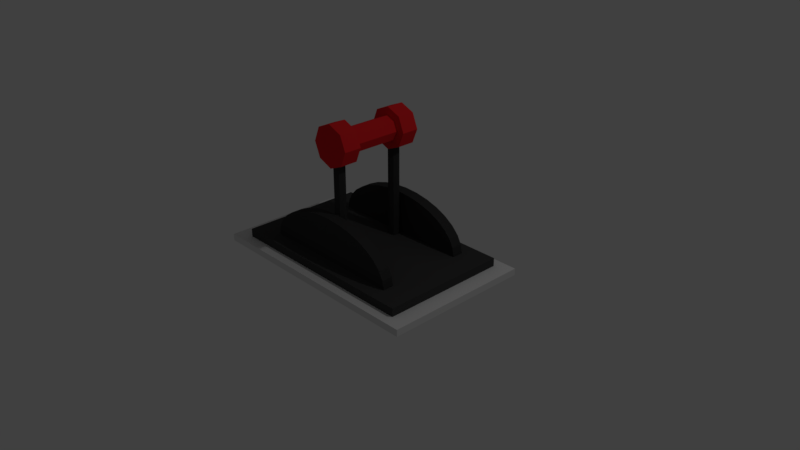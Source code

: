 # Source: lever-module.blend  (saved by Blender 2.79.0; exported with 4.5.12 LTS)
import bpy
from mathutils import Matrix  # noqa: F401  (used for matrix-valued properties, if any)

bpy.ops.wm.read_factory_settings(use_empty=True)
scene = bpy.context.scene
scene.name = 'Scene'

# ---- collections
col_collection_1 = bpy.data.collections.new('Collection 1'); scene.collection.children.link(col_collection_1)

# ---- materials (node trees are filled in below, after node groups)
mat_warpdrivehandletop = bpy.data.materials.new('WarpDriveHandleTop')
mat_warpdrivehandletop.alpha_threshold = 0.0
mat_warpdrivehandletop.use_transparent_shadow = False
mat_warpdrivehandletop.diffuse_color = (0.8, 0.01958, 0.02359, 1.0)
mat_warpdrivehandletop.roughness = 0.5
mat_warpdrivehandleshaft = bpy.data.materials.new('WarpDriveHandleShaft')
mat_warpdrivehandleshaft.alpha_threshold = 0.0
mat_warpdrivehandleshaft.use_transparent_shadow = False
mat_warpdrivehandleshaft.diffuse_color = (0.0407, 0.0407, 0.0407, 1.0)
mat_warpdrivehandleshaft.roughness = 0.5
mat_warpdrivefrontplatematerial = bpy.data.materials.new('WarpDriveFrontplateMaterial')
mat_warpdrivefrontplatematerial.alpha_threshold = 0.0
mat_warpdrivefrontplatematerial.use_transparent_shadow = False
mat_warpdrivefrontplatematerial.diffuse_color = (0.05545, 0.05545, 0.05545, 1.0)
mat_warpdrivefrontplatematerial.specular_color = (0.09324, 0.09324, 0.09324)
mat_warpdrivefrontplatematerial.roughness = 0.5
mat_warpdrivefrontplatematerial.line_color = (0.0, 0.0, 0.0, 1.0)
mat_warpdrivebackplatematerial = bpy.data.materials.new('WarpDriveBackplateMaterial')
mat_warpdrivebackplatematerial.alpha_threshold = 0.0
mat_warpdrivebackplatematerial.use_transparent_shadow = False
mat_warpdrivebackplatematerial.roughness = 0.5
mat_warpdrivebackplatematerial.line_color = (0.0, 0.0, 0.0, 1.0)

# ---- material node trees

# ---- world
world_world = bpy.data.worlds.new('World'); scene.world = world_world
world_world.color = (0.05088, 0.05088, 0.05088)
world_world.use_sun_shadow = False
world_world.sun_shadow_jitter_overblur = 0.0
world_world.cycles.sampling_method = 'MANUAL'

# ---- cameras
cam_camera = bpy.data.cameras.new('Camera')
cam_camera.clip_end = 100.0
cam_camera.lens = 35.0
cam_camera.sensor_width = 32.0
cam_camera.sensor_height = 18.0
cam_camera.ortho_scale = 7.314
cam_camera.dof.focus_distance = 0.0
cam_camera.dof.aperture_fstop = 128.0

# ---- lights
light_lamp = bpy.data.lights.new('Lamp', 'POINT')
light_lamp.transmission_factor = 0.0
light_lamp.cutoff_distance = 30.0
light_lamp.energy = 100.0
light_lamp.shadow_buffer_clip_start = 1.001
light_lamp.shadow_soft_size = 0.1
light_lamp.shadow_maximum_resolution = 0.006
light_lamp.use_absolute_resolution = True

# ---- meshes
me_circle_005 = bpy.data.meshes.new('Circle.005')
me_circle_005.from_pydata([(0.0, 1.0, 0.0), (-0.7071, 0.7071, 0.0), (-1.0, -4.371e-08, 0.0), (-0.7071, -0.7071, 0.0), (8.742e-08, -1.0, 0.0), (0.7071, -0.7071, 0.0), (1.0, 1.192e-08, 0.0), (0.7071, 0.7071, 0.0), (0.0, 1.0, 0.8502), (-0.7071, 0.7071, 0.8502), (-1.0, -6.548e-09, 0.8502), (-0.7071, -0.7071, 0.8502), (8.742e-08, -1.0, 0.8502), (0.7071, -0.7071, 0.8502), (1.0, 4.909e-08, 0.8502), (0.7071, 0.7071, 0.8502), (0.0, 0.6057, -2.818), (-0.4283, 0.4283, -2.818), (-0.6057, -9.801e-07, -2.818), (-0.4283, -0.4283, -2.818), (5.295e-08, -0.6057, -2.818), (0.4283, -0.4283, -2.818), (0.6057, -9.465e-07, -2.818), (0.4283, 0.4283, -2.818), (0.0, 0.6057, 0.5563), (-0.4283, 0.4283, 0.5563), (-0.6057, 2.027e-07, 0.5563), (-0.4283, -0.4283, 0.5563), (5.295e-08, -0.6057, 0.5563), (0.4283, -0.4283, 0.5563), (0.6057, 2.364e-07, 0.5563), (0.4283, 0.4283, 0.5563), (0.0, 1.0, -3.311), (-0.7071, 0.7071, -3.311), (-1.0, -1.474e-06, -3.311), (-0.7071, -0.7071, -3.311), (8.742e-08, -1.0, -3.311), (0.7071, -0.7071, -3.311), (1.0, -1.419e-06, -3.311), (0.7071, 0.7071, -3.311), (0.0, 1.0, -2.46), (-0.7071, 0.7071, -2.46), (-1.0, -1.145e-06, -2.46), (-0.7071, -0.7071, -2.46), (8.742e-08, -1.0, -2.46), (0.7071, -0.7071, -2.46), (1.0, -1.089e-06, -2.46), (0.7071, 0.7071, -2.46), (0.0, -5.731, -3.065), (-0.1859, -5.731, -2.988), (-0.2629, -5.731, -2.803), (-0.1859, -5.731, -2.617), (2.299e-08, -5.731, -2.54), (0.1859, -5.731, -2.617), (0.2629, -5.731, -2.803), (0.1859, -5.731, -2.988), (0.0, 0.03468, -3.065), (-0.1859, 0.03468, -2.988), (-0.2629, 0.03468, -2.803), (-0.1859, 0.03468, -2.617), (2.299e-08, 0.03468, -2.54), (0.1859, 0.03468, -2.617), (0.2629, 0.03468, -2.803), (0.1859, 0.03468, -2.988), (0.0, -5.731, 0.1108), (-0.1859, -5.731, 0.1879), (-0.2629, -5.731, 0.3738), (-0.1859, -5.731, 0.5597), (2.299e-08, -5.731, 0.6367), (0.1859, -5.731, 0.5597), (0.2629, -5.731, 0.3738), (0.1859, -5.731, 0.1879), (0.0, 0.03468, 0.1108), (-0.1859, 0.03468, 0.1879), (-0.2629, 0.03468, 0.3738), (-0.1859, 0.03468, 0.5597), (2.299e-08, 0.03468, 0.6367), (0.1859, 0.03468, 0.5597), (0.2629, 0.03468, 0.3738), (0.1859, 0.03468, 0.1879)], [], [(1, 0, 7, 6, 5, 4, 3, 2), (9, 10, 11, 12, 13, 14, 15, 8), (0, 1, 9, 8), (7, 0, 8, 15), (5, 6, 14, 13), (3, 4, 12, 11), (1, 2, 10, 9), (6, 7, 15, 14), (4, 5, 13, 12), (2, 3, 11, 10), (17, 16, 23, 22, 21, 20, 19, 18), (25, 26, 27, 28, 29, 30, 31, 24), (16, 17, 25, 24), (23, 16, 24, 31), (21, 22, 30, 29), (19, 20, 28, 27), (17, 18, 26, 25), (22, 23, 31, 30), (20, 21, 29, 28), (18, 19, 27, 26), (33, 32, 39, 38, 37, 36, 35, 34), (41, 42, 43, 44, 45, 46, 47, 40), (32, 33, 41, 40), (39, 32, 40, 47), (37, 38, 46, 45), (35, 36, 44, 43), (33, 34, 42, 41), (38, 39, 47, 46), (36, 37, 45, 44), (34, 35, 43, 42), (49, 48, 55, 54, 53, 52, 51, 50), (57, 58, 59, 60, 61, 62, 63, 56), (48, 49, 57, 56), (55, 48, 56, 63), (53, 54, 62, 61), (51, 52, 60, 59), (49, 50, 58, 57), (54, 55, 63, 62), (52, 53, 61, 60), (50, 51, 59, 58), (65, 64, 71, 70, 69, 68, 67, 66), (73, 74, 75, 76, 77, 78, 79, 72), (64, 65, 73, 72), (71, 64, 72, 79), (69, 70, 78, 77), (67, 68, 76, 75), (65, 66, 74, 73), (70, 71, 79, 78), (68, 69, 77, 76), (66, 67, 75, 74)])
me_circle_005.polygons.foreach_set('material_index', [0, 0, 0, 0, 0, 0, 0, 0, 0, 0, 0, 0, 0, 0, 0, 0, 0, 0, 0, 0, 0, 0, 0, 0, 0, 0, 0, 0, 0, 0, 0, 0, 1, 1, 1, 1, 1, 1, 1, 1, 0, 0, 1, 1, 1, 1, 1, 1, 1, 1])
me_circle_005.materials.append(mat_warpdrivehandletop)
me_circle_005.materials.append(mat_warpdrivehandleshaft)
me_circle_005.use_remesh_preserve_volume = False
me_circle_005.use_remesh_preserve_attributes = False
me_circle_005.use_mirror_vertex_groups = False
me_circle_005.update()
me_cylinder = bpy.data.meshes.new('Cylinder')
me_cylinder.from_pydata([(-1.244, 1.273, 0.7724), (-1.244, 1.273, -0.7724), (1.244, 1.273, 0.7724), (1.244, 1.273, -0.7724), (0.0, 1.0, -1.0), (0.0, 1.0, 1.0), (0.1951, 0.9808, -1.0), (0.1951, 0.9808, 1.0), (0.3827, 0.9239, -1.0), (0.3827, 0.9239, 1.0), (0.5556, 0.8315, -1.0), (0.5556, 0.8315, 1.0), (0.7071, 0.7071, -1.0), (0.7071, 0.7071, 1.0), (0.8315, 0.5556, -1.0), (0.8315, 0.5556, 1.0), (0.9239, 0.3827, -1.0), (0.9239, 0.3827, 1.0), (0.9808, 0.1951, -1.0), (0.9808, 0.1951, 1.0), (1.0, 7.55e-08, -1.0), (1.0, 7.55e-08, 1.0), (0.9808, -0.1951, -1.0), (0.9808, -0.1951, 1.0), (-0.9808, -0.1951, -1.0), (-0.9808, -0.1951, 1.0), (-1.0, 9.656e-07, -1.0), (-1.0, 9.656e-07, 1.0), (-0.9808, 0.1951, -1.0), (-0.9808, 0.1951, 1.0), (-0.9239, 0.3827, -1.0), (-0.9239, 0.3827, 1.0), (-0.8315, 0.5556, -1.0), (-0.8315, 0.5556, 1.0), (-0.7071, 0.7071, -1.0), (-0.7071, 0.7071, 1.0), (-0.5556, 0.8315, -1.0), (-0.5556, 0.8315, 1.0), (-0.3827, 0.9239, -1.0), (-0.3827, 0.9239, 1.0), (-0.1951, 0.9808, -1.0), (-0.1951, 0.9808, 1.0), (-0.7071, 0.7071, 0.7724), (-0.8315, 0.5556, 0.7724), (-0.9239, 0.3827, 0.7724), (-1.0, 9.656e-07, 0.7724), (-0.9808, 0.1951, 0.7724), (-0.9808, -0.1951, 0.7724), (0.9239, 0.3827, 0.7724), (0.0, 1.0, 0.7724), (-0.3827, 0.9239, 0.7724), (0.5556, 0.8315, 0.7724), (0.3827, 0.9239, 0.7724), (0.9808, 0.1951, 0.7724), (0.7071, 0.7071, 0.7724), (0.1951, 0.9808, 0.7724), (0.8315, 0.5556, 0.7724), (-0.1951, 0.9808, 0.7724), (-0.5556, 0.8315, 0.7724), (1.0, 7.55e-08, 0.7724), (0.9808, -0.1951, 0.7724), (0.9239, 0.3827, -0.7724), (0.9808, 0.1951, -0.7724), (0.7071, 0.7071, -0.7724), (0.8315, 0.5556, -0.7724), (1.0, 7.55e-08, -0.7724), (0.9808, -0.1951, -0.7724), (-0.7071, 0.7071, -0.7724), (-0.8315, 0.5556, -0.7724), (-0.9239, 0.3827, -0.7724), (0.0, 1.0, -0.7724), (-0.3827, 0.9239, -0.7724), (-1.0, 9.656e-07, -0.7724), (-0.9808, 0.1951, -0.7724), (0.5556, 0.8315, -0.7724), (0.3827, 0.9239, -0.7724), (0.1951, 0.9808, -0.7724), (-0.1951, 0.9808, -0.7724), (-0.5556, 0.8315, -0.7724), (-0.9808, -0.1951, -0.7724)], [(45, 0), (59, 2), (65, 3), (72, 1)], [(4, 70, 76, 6), (6, 76, 75, 8), (8, 75, 74, 10), (10, 74, 63, 12), (12, 63, 64, 14), (14, 64, 61, 16), (16, 61, 62, 18), (18, 62, 65, 20), (20, 65, 66, 22), (24, 79, 72, 26), (26, 72, 73, 28), (28, 73, 69, 30), (30, 69, 68, 32), (32, 68, 67, 34), (34, 67, 78, 36), (36, 78, 71, 38), (5, 41, 39, 37, 35, 33, 31, 29, 27, 25, 23, 21, 19, 17, 15, 13, 11, 9, 7), (38, 71, 77, 40), (40, 77, 70, 4), (4, 6, 8, 10, 12, 14, 16, 18, 20, 22, 24, 26, 28, 30, 32, 34, 36, 38, 40), (55, 49, 5, 7), (52, 55, 7, 9), (58, 42, 35, 37), (49, 57, 41, 5), (51, 52, 9, 11), (56, 54, 13, 15), (44, 46, 29, 31), (54, 51, 11, 13), (45, 47, 25, 27), (60, 59, 21, 23), (48, 56, 15, 17), (42, 43, 33, 35), (43, 44, 31, 33), (50, 58, 37, 39), (46, 45, 27, 29), (59, 53, 19, 21), (53, 48, 17, 19), (57, 50, 39, 41), (43, 42, 58, 50, 57, 49, 55, 52, 51, 54, 56, 48, 53, 59, 60, 47, 45, 46, 44), (64, 63, 74, 75, 76, 70, 77, 71, 78, 67, 68, 69, 73, 72, 79, 66, 65, 62, 61), (23, 25, 47, 60), (22, 66, 79, 24)])
me_cylinder.materials.append(mat_warpdrivehandleshaft)
me_cylinder.use_remesh_preserve_volume = False
me_cylinder.use_remesh_preserve_attributes = False
me_cylinder.use_mirror_vertex_groups = False
me_cylinder.update()
me_cube_001 = bpy.data.meshes.new('Cube.001')
me_cube_001.from_pydata([(1.0, 1.0, -1.0), (1.0, -1.0, -1.0), (-1.0, -1.0, -1.0), (-1.0, 1.0, -1.0), (1.0, 1.0, 1.0), (1.0, -1.0, 1.0), (-1.0, -1.0, 1.0), (-1.0, 1.0, 1.0), (1.0, 1.0, -4.357), (1.0, -1.0, -4.357), (-1.0, 1.0, -4.357), (-1.0, -1.0, -4.357)], [], [(1, 2, 11, 9), (4, 7, 6, 5), (0, 4, 5, 1), (1, 5, 6, 2), (2, 6, 7, 3), (4, 0, 3, 7), (8, 9, 11, 10), (3, 0, 8, 10), (0, 1, 9, 8), (2, 3, 10, 11)])
me_cube_001.materials.append(mat_warpdrivefrontplatematerial)
me_cube_001.use_remesh_preserve_volume = False
me_cube_001.use_remesh_preserve_attributes = False
me_cube_001.use_mirror_vertex_groups = False
me_cube_001.update()
me_cube = bpy.data.meshes.new('Cube')
me_cube.from_pydata([(1.588, 1.0, -0.04539), (1.588, -1.0, -0.04539), (-1.588, -1.0, -0.04539), (-1.588, 1.0, -0.04539), (1.588, 1.0, 0.04539), (1.588, -1.0, 0.04539), (-1.588, -1.0, 0.04539), (-1.588, 1.0, 0.04539), (1.363, -0.858, 0.04539), (1.363, -0.858, -0.04539), (1.363, 0.858, 0.04539), (1.363, 0.858, -0.04539), (-1.363, 0.858, 0.04539), (-1.363, 0.858, -0.04539), (-1.363, -0.858, 0.04539), (-1.363, -0.858, -0.04539)], [], [(0, 1, 9, 11, 13, 15, 2, 3), (4, 7, 6, 14, 12, 10), (0, 4, 5, 1), (1, 5, 6, 2), (2, 6, 7, 3), (4, 0, 3, 7), (8, 14, 6, 5, 4, 10), (12, 13, 11, 10), (8, 9, 15, 14), (14, 15, 13, 12), (10, 11, 9, 8), (2, 15, 9, 1)])
_uv = me_cube.uv_layers.new(name='UVMap')
_uv.uv.foreach_set('vector', [0.9363, 0.7435, 0.4681, 0.7435, 0.5014, 0.6907, 0.903, 0.6907, 0.903, 0.0528, 0.5014, 0.0528, 0.4681, 0.0, 0.9363, 1.953e-07, 0.4681, 0.0, 0.4681, 0.7435, 2.79e-08, 0.7435, 0.03325, 0.6907, 0.4349, 0.6907, 0.4349, 0.0528, 1.0, 0.9363, 0.9788, 0.9363, 0.9788, 0.4681, 1.0, 0.4681, 0.9575, 0.0, 0.9788, 2.511e-07, 0.9788, 0.7435, 0.9575, 0.7435, 1.0, 0.4681, 0.9788, 0.4681, 0.9788, 8.371e-08, 1.0, 0.0, 0.9575, 0.7435, 0.9363, 0.7435, 0.9363, 8.371e-08, 0.9575, 0.0, 0.03325, 0.0528, 0.03325, 0.6907, 2.79e-08, 0.7435, 0.0, 2.511e-07, 0.4681, 0.0, 0.4349, 0.0528, 0.0, 0.0, 0.0, 0.0, 0.0, 0.0, 0.0, 0.0, 0.0, 0.0, 0.0, 0.0, 0.0, 0.0, 0.0, 0.0, 0.0, 0.0, 0.0, 0.0, 0.0, 0.0, 0.0, 0.0, 0.0, 0.0, 0.0, 0.0, 0.0, 0.0, 0.0, 0.0, 0.4681, 0.0, 0.5014, 0.0528, 0.5014, 0.6907, 0.4681, 0.7435])
me_cube.materials.append(mat_warpdrivebackplatematerial)
me_cube.use_remesh_preserve_volume = False
me_cube.use_remesh_preserve_attributes = False
me_cube.use_mirror_vertex_groups = False
me_cube.update()

# ---- objects
ob_handle = bpy.data.objects.new('Handle', me_circle_005)
ob_handleborder = bpy.data.objects.new('HandleBorder', me_cylinder)
ob_frontplate = bpy.data.objects.new('Frontplate', me_cube_001)
ob_backplate = bpy.data.objects.new('Backplate', me_cube)
ob_lamp = bpy.data.objects.new('Lamp', light_lamp)
ob_camera = bpy.data.objects.new('Camera', cam_camera)

# ---- transforms, parenting, visibility, modifiers, constraints
ob_handle.location = (0.0, -0.3415, 1.626)
ob_handle.rotation_euler = (1.571, -0.0, 0.0)
ob_handle.scale = (0.2767, 0.2767, 0.2767)
ob_handle.lineart.crease_threshold = 0.0
ob_handleborder.location = (0.0, 0.0, 0.1628)
ob_handleborder.rotation_euler = (1.571, -0.0, 0.0)
ob_handleborder.scale = (1.0, 0.5639, 0.6605)
ob_handleborder.lineart.crease_threshold = 0.0
ob_frontplate.location = (0.0, 0.0, 0.1175)
ob_frontplate.scale = (1.363, 0.858, 0.03894)
ob_frontplate.lock_rotations_4d = False
ob_frontplate.empty_display_type = 'ARROWS'
ob_frontplate.lineart.crease_threshold = 0.0
ob_backplate.location = (0.0, 0.0, 0.0)
ob_backplate.lock_rotations_4d = False
ob_backplate.empty_display_type = 'ARROWS'
ob_backplate.lineart.crease_threshold = 0.0
ob_lamp.location = (4.076, 1.005, 5.904)
ob_lamp.rotation_euler = (0.6503, 0.05522, 1.866)
ob_lamp.lock_rotations_4d = False
ob_lamp.empty_display_type = 'ARROWS'
ob_lamp.color = (0.0, 0.0, 0.0, 0.0)
ob_lamp.lineart.crease_threshold = 0.0
ob_camera.location = (7.481, -6.508, 5.344)
ob_camera.rotation_euler = (1.109, 0.0, 0.8149)
ob_camera.lock_rotations_4d = False
ob_camera.empty_display_type = 'ARROWS'
ob_camera.color = (0.0, 0.0, 0.0, 0.0)
ob_camera.display_type = 'WIRE'
ob_camera.lineart.crease_threshold = 0.0

# ---- collection membership
col_collection_1.objects.link(ob_handle)
col_collection_1.objects.link(ob_handleborder)
col_collection_1.objects.link(ob_frontplate)
col_collection_1.objects.link(ob_backplate)
col_collection_1.objects.link(ob_lamp)
col_collection_1.objects.link(ob_camera)

# ---- scene / render settings (as saved in the file)
scene.camera = ob_camera
scene.frame_start = 1; scene.frame_end = 250; scene.frame_set(1)
scene.render.engine = 'BLENDER_EEVEE_NEXT'
scene.render.resolution_percentage = 50
scene.render.dither_intensity = 0.0
scene.cycles.use_denoising = False
scene.cycles.samples = 128
scene.cycles.sampling_pattern = 'TABULATED_SOBOL'
scene.cycles.use_adaptive_sampling = False
scene.cycles.use_light_tree = False
scene.cycles.blur_glossy = 0.0
scene.cycles.sample_clamp_indirect = 0.0
scene.view_settings.view_transform = 'Standard'
bpy.context.view_layer.update()
